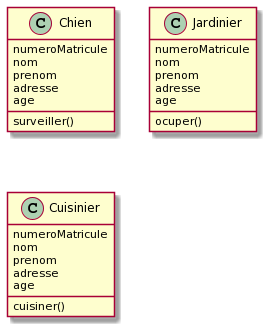

The diagram above was rendered by PlantUML. Its source (embedded in the PNG):
@startuml
class Chien {
  {field}numeroMatricule
  nom
  prenom
  adresse
  age
  {method}surveiller()

}

class Jardinier {
{field}numeroMatricule
  nom
  prenom
  adresse
  age
{method}ocuper()

}

class Cuisinier {
{field}numeroMatricule
  nom
  prenom
  adresse
  age
{method}cuisiner()
}
@enduml